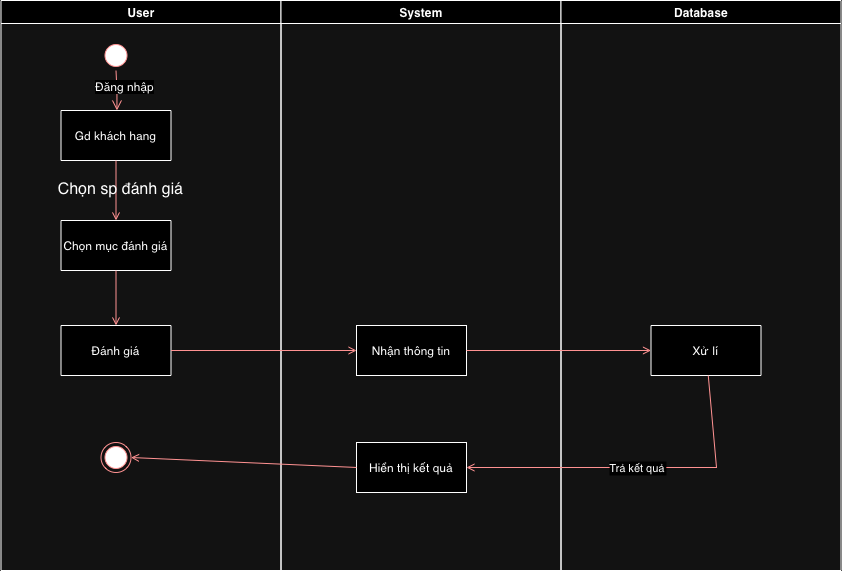

The diagram above was exported from draw.io. Its source (the exported page's mxGraphModel, read from the mxfile embedded in the PNG):
<mxGraphModel dx="844" dy="1313" grid="1" gridSize="10" guides="1" tooltips="1" connect="1" arrows="1" fold="1" page="1" pageScale="1" pageWidth="1169" pageHeight="826" background="none" math="0" shadow="0">
  <root>
    <mxCell id="0" />
    <mxCell id="1" parent="0" />
    <mxCell id="2" value="User" style="swimlane;whiteSpace=wrap" parent="1" vertex="1">
      <mxGeometry x="164.5" y="128" width="280" height="570" as="geometry" />
    </mxCell>
    <mxCell id="5" value="" style="ellipse;shape=startState;fillColor=#000000;strokeColor=#ff0000;" parent="2" vertex="1">
      <mxGeometry x="100" y="40" width="30" height="30" as="geometry" />
    </mxCell>
    <mxCell id="6" value="" style="edgeStyle=elbowEdgeStyle;elbow=horizontal;verticalAlign=bottom;endArrow=open;endSize=8;strokeColor=#FF0000;endFill=1;rounded=0" parent="2" source="5" target="7" edge="1">
      <mxGeometry x="100" y="40" as="geometry">
        <mxPoint x="115" y="110" as="targetPoint" />
      </mxGeometry>
    </mxCell>
    <mxCell id="wGyYvIKS6u9H3lfGJe3g-41" value="Đăng nhập" style="edgeLabel;html=1;align=center;verticalAlign=middle;resizable=0;points=[];fontSize=12;" vertex="1" connectable="0" parent="6">
      <mxGeometry relative="1" as="geometry">
        <mxPoint x="6" y="-5" as="offset" />
      </mxGeometry>
    </mxCell>
    <mxCell id="7" value="Gd khách hang" style="" parent="2" vertex="1">
      <mxGeometry x="60" y="110" width="110" height="50" as="geometry" />
    </mxCell>
    <mxCell id="8" value="Chọn mục đánh giá" style="" parent="2" vertex="1">
      <mxGeometry x="60" y="220" width="110" height="50" as="geometry" />
    </mxCell>
    <mxCell id="9" value="" style="endArrow=open;strokeColor=#FF0000;endFill=1;rounded=0" parent="2" source="7" target="8" edge="1">
      <mxGeometry relative="1" as="geometry" />
    </mxCell>
    <mxCell id="38" value="" style="ellipse;shape=endState;fillColor=#000000;strokeColor=#ff0000" parent="2" vertex="1">
      <mxGeometry x="100" y="442" width="30" height="30" as="geometry" />
    </mxCell>
    <mxCell id="3" value="System" style="swimlane;whiteSpace=wrap" parent="1" vertex="1">
      <mxGeometry x="444.5" y="128" width="280" height="570" as="geometry" />
    </mxCell>
    <mxCell id="18" value="Nhận thông tin" style="" parent="3" vertex="1">
      <mxGeometry x="75.5" y="325" width="110" height="50" as="geometry" />
    </mxCell>
    <mxCell id="10" value="Đánh giá" style="" parent="3" vertex="1">
      <mxGeometry x="-220" y="325" width="110" height="50" as="geometry" />
    </mxCell>
    <mxCell id="20" value="" style="endArrow=open;strokeColor=#FF0000;endFill=1;rounded=0" parent="3" source="10" target="18" edge="1">
      <mxGeometry relative="1" as="geometry" />
    </mxCell>
    <mxCell id="wGyYvIKS6u9H3lfGJe3g-53" value="Hiển thị kết quả" style="" vertex="1" parent="3">
      <mxGeometry x="75.5" y="442" width="110" height="50" as="geometry" />
    </mxCell>
    <mxCell id="wGyYvIKS6u9H3lfGJe3g-62" value="" style="endArrow=open;strokeColor=#FF0000;endFill=1;rounded=0;entryX=1;entryY=0.5;entryDx=0;entryDy=0;" edge="1" parent="3" target="38">
      <mxGeometry relative="1" as="geometry">
        <mxPoint x="75.5" y="467" as="sourcePoint" />
        <mxPoint x="-144.5" y="462" as="targetPoint" />
      </mxGeometry>
    </mxCell>
    <mxCell id="4" value="Database" style="swimlane;whiteSpace=wrap" parent="1" vertex="1">
      <mxGeometry x="724.5" y="128" width="280" height="570" as="geometry" />
    </mxCell>
    <mxCell id="33" value="Xử lí" style="" parent="4" vertex="1">
      <mxGeometry x="90" y="325" width="110" height="50" as="geometry" />
    </mxCell>
    <mxCell id="11" value="" style="endArrow=open;strokeColor=#FF0000;endFill=1;rounded=0" parent="1" source="8" target="10" edge="1">
      <mxGeometry relative="1" as="geometry" />
    </mxCell>
    <mxCell id="wGyYvIKS6u9H3lfGJe3g-52" value="" style="endArrow=open;strokeColor=#FF0000;endFill=1;rounded=0;exitX=1;exitY=0.5;exitDx=0;exitDy=0;entryX=0;entryY=0.5;entryDx=0;entryDy=0;" edge="1" parent="1" source="18" target="33">
      <mxGeometry relative="1" as="geometry">
        <mxPoint x="344.5" y="488" as="sourcePoint" />
        <mxPoint x="790" y="490" as="targetPoint" />
        <Array as="points" />
      </mxGeometry>
    </mxCell>
    <mxCell id="39" value="Trả kết quả" style="endArrow=open;strokeColor=#FF0000;endFill=1;rounded=0;entryX=1;entryY=0.5;entryDx=0;entryDy=0;" parent="1" source="33" target="wGyYvIKS6u9H3lfGJe3g-53" edge="1">
      <mxGeometry relative="1" as="geometry">
        <mxPoint x="660" y="590" as="targetPoint" />
        <Array as="points">
          <mxPoint x="880" y="595" />
        </Array>
      </mxGeometry>
    </mxCell>
    <mxCell id="wGyYvIKS6u9H3lfGJe3g-64" value="Chọn sp đánh giá" style="text;html=1;align=center;verticalAlign=middle;resizable=0;points=[];autosize=1;strokeColor=none;fillColor=none;fontSize=16;" vertex="1" parent="1">
      <mxGeometry x="209" y="301" width="150" height="30" as="geometry" />
    </mxCell>
  </root>
</mxGraphModel>